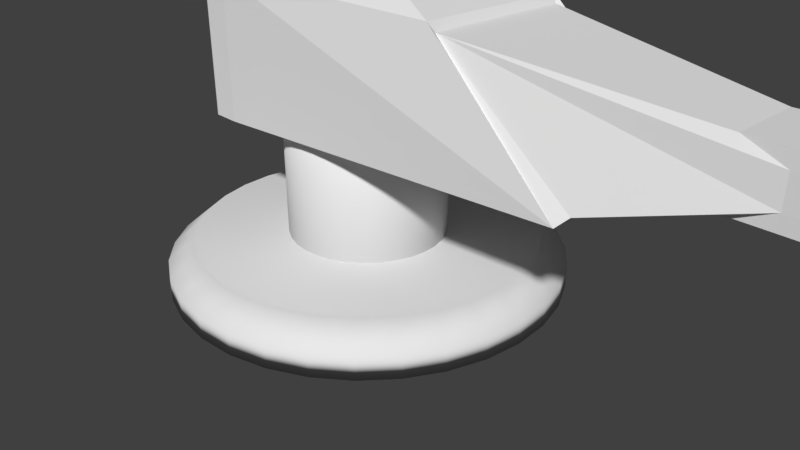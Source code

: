 # Source: Gun_Turret_1.blend  (saved by Blender 2.78.0; exported with 4.5.12 LTS)
import bpy
from mathutils import Matrix  # noqa: F401  (used for matrix-valued properties, if any)

bpy.ops.wm.read_factory_settings(use_empty=True)
scene = bpy.context.scene
scene.name = 'Scene'

# ---- collections
col_collection_1 = bpy.data.collections.new('Collection 1'); scene.collection.children.link(col_collection_1)

# ---- world
world_world = bpy.data.worlds.new('World'); scene.world = world_world
world_world.color = (0.05088, 0.05088, 0.05088)
world_world.use_sun_shadow = False
world_world.sun_shadow_jitter_overblur = 0.0
world_world.cycles.sampling_method = 'MANUAL'

# ---- cameras
cam_camera = bpy.data.cameras.new('Camera')
cam_camera.clip_end = 100.0
cam_camera.lens = 35.0
cam_camera.sensor_width = 32.0
cam_camera.sensor_height = 18.0
cam_camera.ortho_scale = 7.314
cam_camera.dof.focus_distance = 0.0
cam_camera.dof.aperture_fstop = 128.0

# ---- meshes
me_cube_001 = bpy.data.meshes.new('Cube.001')
me_cube_001.from_pydata([(-0.9684, -1.224, -1.157), (-0.9684, 1.224, -1.157), (-0.4011, -0.4011, 1.0), (-0.9684, -1.224, 0.5577), (-0.4011, 0.4011, 1.0), (-0.9684, 1.224, 0.5577), (0.4011, -0.4011, 1.0), (0.4011, 0.4011, 1.0), (3.538, -1.0, -1.0), (3.542, 1.0, -1.0), (1.911, -0.9276, 0.4735), (1.916, 0.9331, 0.468), (4.734, -0.4291, -0.6463), (5.161, -0.4328, -0.4703), (3.633, -0.8981, -0.8981), (4.734, 0.4291, -0.6463), (3.633, 0.9, -0.9), (5.161, 0.4328, -0.4703), (4.734, -0.4291, 0.04735), (1.974, -0.8798, 0.3735), (5.161, -0.4328, -0.1286), (4.734, 0.4291, 0.04735), (5.161, 0.4328, -0.1286), (1.975, 0.8854, 0.3741), (8.577, 0.4291, -0.6463), (9.584, 0.6133, -0.6133), (8.577, -0.4291, -0.6463), (9.584, -0.6133, -0.6133), (8.577, -0.4291, 0.04735), (8.151, -0.4328, -0.1286), (9.584, -0.6133, 0.01442), (8.577, 0.4291, 0.04735), (9.584, 0.6133, 0.01442), (8.151, 0.4328, -0.4703), (8.921, 0.6133, -0.6133), (8.921, -0.6133, -0.6133), (8.151, -0.4328, -0.4703), (8.921, -0.6133, 0.01442), (8.921, 0.6133, 0.01442), (8.151, 0.4328, -0.1286), (8.106, 0.7864, -0.4703), (8.877, 0.9669, -0.6133), (8.877, -0.9669, -0.6133), (8.106, -0.7864, -0.4703), (8.106, -0.7864, -0.1286), (8.877, -0.9669, 0.01442), (8.877, 0.9669, 0.01442), (8.106, 0.7864, -0.1286), (-1.899, -0.3835, -0.2154), (-1.314, -1.224, 0.5577), (-1.899, 0.3835, -0.2154), (-1.314, 1.224, 0.5577), (-1.899, -0.3835, -0.3835), (-1.314, -1.224, -1.157), (-1.899, 0.3835, -0.3835), (-1.314, 1.224, -1.157)], [], [(7, 4, 2, 6), (1, 9, 8, 0), (52, 48, 50, 54), (8, 10, 3, 0), (6, 2, 3, 10), (2, 4, 5, 3), (4, 7, 11, 5), (7, 6, 10, 11), (1, 5, 11, 9), (12, 15, 24, 26), (21, 18, 28, 31), (20, 13, 36, 29), (17, 22, 39, 33), (25, 32, 30, 27), (14, 19, 10, 8), (19, 23, 11, 10), (23, 16, 9, 11), (12, 13, 14), (15, 16, 17), (18, 19, 20), (21, 22, 23), (24, 33, 25), (26, 27, 36), (28, 29, 30), (31, 32, 39), (15, 12, 14, 16), (18, 21, 23, 19), (13, 20, 19, 14), (22, 17, 16, 23), (25, 27, 26, 24), (30, 32, 31, 28), (0, 3, 49, 53), (39, 32, 38), (20, 29, 28, 18), (39, 22, 21, 31), (17, 33, 24, 15), (36, 13, 12, 26), (8, 9, 16, 14), (37, 29, 44, 45), (35, 37, 45, 42), (36, 27, 35), (5, 1, 55, 51), (30, 29, 37), (32, 25, 34, 38), (27, 30, 37, 35), (25, 33, 34), (42, 45, 44, 43), (46, 41, 40, 47), (34, 33, 40, 41), (33, 39, 47, 40), (29, 36, 43, 44), (39, 38, 46, 47), (36, 35, 42, 43), (38, 34, 41, 46), (1, 0, 53, 55), (51, 55, 54, 50), (48, 52, 53, 49), (50, 48, 49, 51), (55, 53, 52, 54), (3, 5, 51, 49)])
_uv = me_cube_001.uv_layers.new(name='UVMap')
_uv.uv.foreach_set('vector', [0.9236, 0.1397, 0.9236, 0.2132, 0.849, 0.2132, 0.849, 0.1397, 0.2274, 0.03159, 0.2066, 0.445, 0.02078, 0.4447, 1.34e-06, 0.03159, 0.8601, 0.5923, 0.8444, 0.5923, 0.8444, 0.522, 0.8601, 0.522, 0.7566, 0.8897, 0.6195, 0.7405, 0.6137, 0.4768, 0.7726, 0.4767, 0.849, 0.1397, 0.849, 0.2132, 0.7726, 0.2646, 0.8001, 0.0005132, 0.849, 0.2132, 0.9236, 0.2132, 1.0, 0.2646, 0.7726, 0.2646, 0.9236, 0.2132, 0.9236, 0.1397, 0.973, 0.0, 1.0, 0.2646, 0.9236, 0.1397, 0.849, 0.1397, 0.8001, 0.0005132, 0.973, 0.0, 0.7726, 0.4133, 0.6137, 0.4133, 0.6201, 0.149, 0.7566, 0.0, 0.07382, 0.5564, 0.1536, 0.5564, 0.1536, 0.9078, 0.07383, 0.9078, 0.3492, 0.4446, 0.2694, 0.4446, 0.2696, 0.09232, 0.3494, 0.09236, 0.5833, 0.4072, 0.5517, 0.4058, 0.564, 0.132, 0.5956, 0.1334, 0.4406, 0.2947, 0.4723, 0.2934, 0.4846, 0.5672, 0.453, 0.5685, 0.2852, 0.8105, 0.2274, 0.8105, 0.2274, 0.698, 0.2852, 0.698, 0.833, 0.6693, 0.833, 0.8232, 0.8285, 0.8291, 0.8234, 0.6777, 0.8134, 0.8355, 0.814, 0.6737, 0.8234, 0.6693, 0.8234, 0.8399, 0.8423, 0.6748, 0.8423, 0.8286, 0.833, 0.8205, 0.8379, 0.6693, 0.07382, 0.5564, 0.07347, 0.5966, 0.03024, 0.454, 0.1536, 0.5564, 0.1973, 0.454, 0.1539, 0.5966, 0.5979, 0.447, 0.6137, 0.7006, 0.5833, 0.4072, 0.4868, 0.2536, 0.4723, 0.2934, 0.5027, 0.0, 0.4384, 0.6083, 0.453, 0.5685, 0.4444, 0.7005, 0.5495, 0.09223, 0.5555, 0.0, 0.564, 0.132, 0.6137, 0.09501, 0.5956, 0.1334, 0.6136, 0.002517, 0.5027, 0.6055, 0.5026, 0.698, 0.4846, 0.5672, 0.1536, 0.5564, 0.07382, 0.5564, 0.03024, 0.454, 0.1973, 0.454, 0.2694, 0.4446, 0.3492, 0.4446, 0.3914, 0.698, 0.2274, 0.698, 0.5517, 0.4058, 0.5833, 0.4072, 0.6137, 0.7006, 0.5027, 0.5436, 0.4723, 0.2934, 0.4406, 0.2947, 0.3914, 0.1569, 0.5027, 0.0, 0.1707, 1.0, 0.05672, 1.0, 0.07383, 0.9078, 0.1536, 0.9078, 0.2525, 0.0, 0.3665, 6.024e-05, 0.3494, 0.09236, 0.2696, 0.09232, 0.7726, 0.4767, 0.6137, 0.4768, 0.6137, 0.4451, 0.7726, 0.445, 0.8134, 0.6693, 0.8134, 0.8015, 0.8057, 0.7413, 0.5833, 0.4072, 0.5956, 0.1334, 0.6137, 0.09501, 0.5979, 0.447, 0.4846, 0.5672, 0.4723, 0.2934, 0.4868, 0.2536, 0.5027, 0.6055, 0.4406, 0.2947, 0.453, 0.5685, 0.4384, 0.6083, 0.4226, 0.2564, 0.564, 0.132, 0.5517, 0.4058, 0.5336, 0.4442, 0.5495, 0.09223, 0.02078, 0.4447, 0.2066, 0.445, 0.1973, 0.454, 0.03024, 0.454, 0.8057, 0.3565, 0.8134, 0.4284, 0.7803, 0.4284, 0.7726, 0.3565, 0.4825, 0.7005, 0.4825, 0.7575, 0.4496, 0.7581, 0.4496, 0.7011, 0.3669, 0.698, 0.3669, 0.8292, 0.3592, 0.7691, 0.6137, 0.4133, 0.7726, 0.4133, 0.7726, 0.445, 0.6137, 0.4449, 0.8134, 0.2962, 0.8134, 0.4284, 0.8057, 0.3565, 0.5027, 0.7714, 0.5609, 0.7714, 0.5609, 0.8321, 0.5027, 0.8321, 0.4496, 0.832, 0.3914, 0.8321, 0.3914, 0.7714, 0.4496, 0.7713, 0.326, 0.698, 0.326, 0.8292, 0.3183, 0.7581, 0.4496, 0.7713, 0.3914, 0.7713, 0.4035, 0.7005, 0.4352, 0.7005, 0.5609, 0.7714, 0.5027, 0.7714, 0.5171, 0.7006, 0.5488, 0.7006, 0.3183, 0.7581, 0.326, 0.8292, 0.2929, 0.8291, 0.2852, 0.7581, 0.4814, 0.7905, 0.4496, 0.7905, 0.4496, 0.7581, 0.4814, 0.7581, 0.5926, 0.7906, 0.5609, 0.7906, 0.5609, 0.7582, 0.5926, 0.7582, 0.8134, 0.6693, 0.8057, 0.7413, 0.7726, 0.7413, 0.7803, 0.6694, 0.3669, 0.698, 0.3592, 0.7691, 0.326, 0.7691, 0.3338, 0.6981, 0.5609, 0.7576, 0.5609, 0.7006, 0.5937, 0.7012, 0.5937, 0.7582, 0.2274, 0.03159, 1.34e-06, 0.03159, 0.0, 0.0, 0.2274, 1.421e-07, 0.7726, 0.445, 0.9319, 0.445, 0.8601, 0.522, 0.8444, 0.522, 0.8444, 0.5923, 0.8601, 0.5923, 0.9319, 0.6693, 0.7726, 0.6693, 0.8444, 0.522, 0.8444, 0.5923, 0.7726, 0.6693, 0.7726, 0.445, 0.9319, 0.445, 0.9319, 0.6693, 0.8601, 0.5923, 0.8601, 0.522, 0.7726, 0.2646, 1.0, 0.2646, 1.0, 0.2962, 0.7726, 0.2962])
me_cube_001.use_remesh_preserve_volume = False
me_cube_001.use_remesh_preserve_attributes = False
me_cube_001.use_mirror_vertex_groups = False
me_cube_001.update()
me_cylinder_001 = bpy.data.meshes.new('Cylinder.001')
me_cylinder_001.from_pydata([(0.0, 1.0, -1.0), (0.0, 1.0, 1.0), (0.1951, 0.9808, -1.0), (0.1951, 0.9808, 1.0), (0.3827, 0.9239, -1.0), (0.3827, 0.9239, 1.0), (0.5556, 0.8315, -1.0), (0.5556, 0.8315, 1.0), (0.7071, 0.7071, -1.0), (0.7071, 0.7071, 1.0), (0.8315, 0.5556, -1.0), (0.8315, 0.5556, 1.0), (0.9239, 0.3827, -1.0), (0.9239, 0.3827, 1.0), (0.9808, 0.1951, -1.0), (0.9808, 0.1951, 1.0), (1.0, 7.55e-08, -1.0), (1.0, 7.55e-08, 1.0), (0.9808, -0.1951, -1.0), (0.9808, -0.1951, 1.0), (0.9239, -0.3827, -1.0), (0.9239, -0.3827, 1.0), (0.8315, -0.5556, -1.0), (0.8315, -0.5556, 1.0), (0.7071, -0.7071, -1.0), (0.7071, -0.7071, 1.0), (0.5556, -0.8315, -1.0), (0.5556, -0.8315, 1.0), (0.3827, -0.9239, -1.0), (0.3827, -0.9239, 1.0), (0.1951, -0.9808, -1.0), (0.1951, -0.9808, 1.0), (-3.258e-07, -1.0, -1.0), (-3.258e-07, -1.0, 1.0), (-0.1951, -0.9808, -1.0), (-0.1951, -0.9808, 1.0), (-0.3827, -0.9239, -1.0), (-0.3827, -0.9239, 1.0), (-0.5556, -0.8315, -1.0), (-0.5556, -0.8315, 1.0), (-0.7071, -0.7071, -1.0), (-0.7071, -0.7071, 1.0), (-0.8315, -0.5556, -1.0), (-0.8315, -0.5556, 1.0), (-0.9239, -0.3827, -1.0), (-0.9239, -0.3827, 1.0), (-0.9808, -0.1951, -1.0), (-0.9808, -0.1951, 1.0), (-1.0, 9.656e-07, -1.0), (-1.0, 9.656e-07, 1.0), (-0.9808, 0.1951, -1.0), (-0.9808, 0.1951, 1.0), (-0.9239, 0.3827, -1.0), (-0.9239, 0.3827, 1.0), (-0.8315, 0.5556, -1.0), (-0.8315, 0.5556, 1.0), (-0.7071, 0.7071, -1.0), (-0.7071, 0.7071, 1.0), (-0.5556, 0.8315, -1.0), (-0.5556, 0.8315, 1.0), (-0.3827, 0.9239, -1.0), (-0.3827, 0.9239, 1.0), (-0.1951, 0.9808, -1.0), (-0.1951, 0.9808, 1.0)], [], [(0, 1, 3, 2), (2, 3, 5, 4), (4, 5, 7, 6), (6, 7, 9, 8), (8, 9, 11, 10), (10, 11, 13, 12), (12, 13, 15, 14), (14, 15, 17, 16), (16, 17, 19, 18), (18, 19, 21, 20), (20, 21, 23, 22), (22, 23, 25, 24), (24, 25, 27, 26), (26, 27, 29, 28), (28, 29, 31, 30), (30, 31, 33, 32), (32, 33, 35, 34), (34, 35, 37, 36), (36, 37, 39, 38), (38, 39, 41, 40), (40, 41, 43, 42), (42, 43, 45, 44), (44, 45, 47, 46), (46, 47, 49, 48), (48, 49, 51, 50), (50, 51, 53, 52), (52, 53, 55, 54), (54, 55, 57, 56), (56, 57, 59, 58), (58, 59, 61, 60), (3, 1, 63, 61, 59, 57, 55, 53, 51, 49, 47, 45, 43, 41, 39, 37, 35, 33, 31, 29, 27, 25, 23, 21, 19, 17, 15, 13, 11, 9, 7, 5), (60, 61, 63, 62), (62, 63, 1, 0), (0, 2, 4, 6, 8, 10, 12, 14, 16, 18, 20, 22, 24, 26, 28, 30, 32, 34, 36, 38, 40, 42, 44, 46, 48, 50, 52, 54, 56, 58, 60, 62)])
me_cylinder_001.polygons.foreach_set('use_smooth', [True] * 34)
_uv = me_cylinder_001.uv_layers.new(name='UVMap')
_uv.uv.foreach_set('vector', [0.5955, 0.0, 0.5955, 0.3344, 0.5547, 0.3344, 0.5547, 0.0, 0.5547, 0.0, 0.5547, 0.3344, 0.5147, 0.3344, 0.5147, 2.99e-08, 0.5147, 2.99e-08, 0.5147, 0.3344, 0.477, 0.3344, 0.477, 1.993e-08, 0.477, 1.993e-08, 0.477, 0.3344, 0.4431, 0.3344, 0.4431, 1.993e-08, 0.4431, 1.993e-08, 0.4431, 0.3344, 0.4142, 0.3344, 0.4142, 1.993e-08, 0.264, 0.6656, 0.264, 1.0, 0.2301, 1.0, 0.2301, 0.6656, 0.2301, 0.6656, 0.2301, 1.0, 0.1924, 1.0, 0.1924, 0.6656, 0.1924, 0.6656, 0.1924, 1.0, 0.1524, 1.0, 0.1524, 0.6656, 0.1524, 0.6656, 0.1524, 1.0, 0.1116, 1.0, 0.1116, 0.6656, 0.1116, 0.6656, 0.1116, 1.0, 0.07161, 1.0, 0.07161, 0.6656, 0.07161, 0.6656, 0.07161, 1.0, 0.03392, 1.0, 0.03392, 0.6656, 0.03392, 0.6656, 0.03392, 1.0, 0.0, 1.0, 1.24e-08, 0.6656, 0.4142, 0.6688, 0.4142, 0.3344, 0.4481, 0.3344, 0.4481, 0.6688, 0.4481, 0.6688, 0.4481, 0.3344, 0.4858, 0.3344, 0.4858, 0.6688, 0.4858, 0.6688, 0.4858, 0.3344, 0.5258, 0.3344, 0.5258, 0.6688, 0.5258, 0.6688, 0.5258, 0.3344, 0.5666, 0.3344, 0.5666, 0.6688, 0.5666, 0.6688, 0.5666, 0.3344, 0.6066, 0.3344, 0.6066, 0.6688, 0.6066, 0.6688, 0.6066, 0.3344, 0.6443, 0.3344, 0.6443, 0.6688, 0.6443, 0.6688, 0.6443, 0.3344, 0.6783, 0.3344, 0.6783, 0.6688, 0.6783, 0.6688, 0.6783, 0.3344, 0.7071, 0.3344, 0.7071, 0.6688, 0.7071, 0.6688, 0.7071, 0.3344, 0.741, 0.3344, 0.741, 0.6688, 0.741, 0.6688, 0.741, 0.3344, 0.7787, 0.3344, 0.7787, 0.6688, 0.7787, 0.6688, 0.7787, 0.3344, 0.8187, 0.3344, 0.8187, 0.6688, 0.8187, 0.6688, 0.8187, 0.3344, 0.8595, 0.3344, 0.8595, 0.6688, 0.8595, 0.6688, 0.8595, 0.3344, 0.8995, 0.3344, 0.8995, 0.6688, 0.8995, 0.6688, 0.8995, 0.3344, 0.9372, 0.3344, 0.9372, 0.6688, 0.9372, 0.6688, 0.9372, 0.3344, 0.9712, 0.3344, 0.9712, 0.6688, 0.9712, 0.6688, 0.9712, 0.3344, 1.0, 0.3344, 1.0, 0.6688, 0.736, 1.993e-08, 0.736, 0.3344, 0.7071, 0.3344, 0.7071, 1.993e-08, 0.7071, 1.993e-08, 0.7071, 0.3344, 0.6732, 0.3344, 0.6732, 1.993e-08, 0.1867, 0.6656, 0.1467, 0.6592, 0.109, 0.6467, 0.07508, 0.6284, 0.04624, 0.6053, 0.02357, 0.578, 0.007959, 0.5477, 3.721e-08, 0.5156, 0.0, 0.4828, 0.007959, 0.4507, 0.02357, 0.4204, 0.04624, 0.3931, 0.07508, 0.3699, 0.109, 0.3517, 0.1467, 0.3392, 0.1867, 0.3328, 0.2275, 0.3328, 0.2675, 0.3392, 0.3052, 0.3517, 0.3391, 0.3699, 0.368, 0.3931, 0.3906, 0.4204, 0.4063, 0.4507, 0.4142, 0.4828, 0.4142, 0.5156, 0.4063, 0.5477, 0.3906, 0.578, 0.368, 0.6053, 0.3391, 0.6284, 0.3052, 0.6467, 0.2675, 0.6592, 0.2275, 0.6656, 0.6732, 1.993e-08, 0.6732, 0.3344, 0.6355, 0.3344, 0.6355, 1.993e-08, 0.6355, 1.993e-08, 0.6355, 0.3344, 0.5955, 0.3344, 0.5955, 0.0, 2.481e-08, 0.1828, 0.0, 0.15, 0.007959, 0.1179, 0.02357, 0.08758, 0.04624, 0.06033, 0.07508, 0.03715, 0.109, 0.01894, 0.1467, 0.006395, 0.1867, 9.966e-09, 0.2275, 0.0, 0.2675, 0.006395, 0.3052, 0.01894, 0.3391, 0.03715, 0.368, 0.06033, 0.3906, 0.08758, 0.4063, 0.1179, 0.4142, 0.15, 0.4142, 0.1828, 0.4063, 0.2149, 0.3906, 0.2452, 0.368, 0.2725, 0.3391, 0.2956, 0.3052, 0.3139, 0.2675, 0.3264, 0.2275, 0.3328, 0.1867, 0.3328, 0.1467, 0.3264, 0.109, 0.3139, 0.07508, 0.2956, 0.04624, 0.2725, 0.02357, 0.2452, 0.007959, 0.2149])
me_cylinder_001.use_remesh_preserve_volume = False
me_cylinder_001.use_remesh_preserve_attributes = False
me_cylinder_001.use_mirror_vertex_groups = False
me_cylinder_001.update()
me_cylinder = bpy.data.meshes.new('Cylinder')
me_cylinder.from_pydata([(0.0, 1.0, -1.0), (0.1951, 0.9808, -1.0), (0.3827, 0.9239, -1.0), (0.5556, 0.8315, -1.0), (0.7071, 0.7071, -1.0), (0.8315, 0.5556, -1.0), (0.9239, 0.3827, -1.0), (0.9808, 0.1951, -1.0), (1.0, 7.55e-08, -1.0), (0.9808, -0.1951, -1.0), (0.9239, -0.3827, -1.0), (0.8315, -0.5556, -1.0), (0.7071, -0.7071, -1.0), (0.5556, -0.8315, -1.0), (0.3827, -0.9239, -1.0), (0.1951, -0.9808, -1.0), (-3.258e-07, -1.0, -1.0), (-0.1951, -0.9808, -1.0), (-0.3827, -0.9239, -1.0), (-0.5556, -0.8315, -1.0), (-0.7071, -0.7071, -1.0), (-0.8315, -0.5556, -1.0), (-0.9239, -0.3827, -1.0), (-0.9808, -0.1951, -1.0), (-1.0, 9.656e-07, -1.0), (-0.9808, 0.1951, -1.0), (-0.9239, 0.3827, -1.0), (-0.8315, 0.5556, -1.0), (-0.7071, 0.7071, -1.0), (-0.5556, 0.8315, -1.0), (-0.3827, 0.9239, -1.0), (-0.1951, 0.9808, -1.0), (2.002e-07, 0.8652, 2.768), (0.0, 1.0, 0.8659), (0.1688, 0.8486, 2.768), (0.1951, 0.9808, 0.8659), (0.3311, 0.7994, 2.768), (0.3827, 0.9239, 0.8659), (0.4807, 0.7194, 2.768), (0.5556, 0.8315, 0.8659), (0.6118, 0.6118, 2.768), (0.7071, 0.7071, 0.8659), (0.7194, 0.4807, 2.768), (0.8315, 0.5556, 0.8659), (0.7994, 0.3311, 2.768), (0.9239, 0.3827, 0.8659), (0.8486, 0.1688, 2.768), (0.9808, 0.1951, 0.8659), (0.8652, 3.353e-08, 2.768), (1.0, 7.55e-08, 0.8659), (0.8486, -0.1688, 2.768), (0.9808, -0.1951, 0.8659), (0.7994, -0.3311, 2.768), (0.9239, -0.3827, 0.8659), (0.7194, -0.4807, 2.768), (0.8315, -0.5556, 0.8659), (0.6118, -0.6118, 2.768), (0.7071, -0.7071, 0.8659), (0.4807, -0.7194, 2.768), (0.5556, -0.8315, 0.8659), (0.3311, -0.7994, 2.768), (0.3827, -0.9239, 0.8659), (0.1688, -0.8486, 2.768), (0.1951, -0.9808, 0.8659), (-2.44e-07, -0.8652, 2.768), (-3.258e-07, -1.0, 0.8659), (-0.1688, -0.8486, 2.768), (-0.1951, -0.9808, 0.8659), (-0.3311, -0.7994, 2.768), (-0.3827, -0.9239, 0.8659), (-0.4807, -0.7194, 2.768), (-0.5556, -0.8315, 0.8659), (-0.6118, -0.6118, 2.768), (-0.7071, -0.7071, 0.8659), (-0.7194, -0.4807, 2.768), (-0.8315, -0.5556, 0.8659), (-0.7994, -0.3311, 2.768), (-0.9239, -0.3827, 0.8659), (-0.8486, -0.1688, 2.768), (-0.9808, -0.1951, 0.8659), (-0.8652, 1.023e-06, 2.768), (-1.0, 9.656e-07, 0.8659), (-0.8486, 0.1688, 2.768), (-0.9808, 0.1951, 0.8659), (-0.7994, 0.3311, 2.768), (-0.9239, 0.3827, 0.8659), (-0.7194, 0.4807, 2.768), (-0.8315, 0.5556, 0.8659), (-0.6118, 0.6118, 2.768), (-0.7071, 0.7071, 0.8659), (-0.4807, 0.7194, 2.768), (-0.5556, 0.8315, 0.8659), (-0.3311, 0.7994, 2.768), (-0.3827, 0.9239, 0.8659), (-0.1688, 0.8486, 2.768), (-0.1951, 0.9808, 0.8659), (2.98e-08, -2.98e-08, 2.768)], [], [(31, 95, 33, 0), (2, 37, 39, 3), (3, 39, 41, 4), (4, 41, 43, 5), (5, 43, 45, 6), (6, 45, 47, 7), (7, 47, 49, 8), (8, 49, 51, 9), (9, 51, 53, 10), (10, 53, 55, 11), (11, 55, 57, 12), (12, 57, 59, 13), (13, 59, 61, 14), (14, 61, 63, 15), (15, 63, 65, 16), (16, 65, 67, 17), (17, 67, 69, 18), (18, 69, 71, 19), (19, 71, 73, 20), (20, 73, 75, 21), (21, 75, 77, 22), (22, 77, 79, 23), (23, 79, 81, 24), (24, 81, 83, 25), (25, 83, 85, 26), (26, 85, 87, 27), (27, 87, 89, 28), (28, 89, 91, 29), (29, 91, 93, 30), (30, 93, 95, 31), (1, 35, 37, 2), (0, 1, 2, 3, 4, 5, 6, 7, 8, 9, 10, 11, 12, 13, 14, 15, 16, 17, 18, 19, 20, 21, 22, 23, 24, 25, 26, 27, 28, 29, 30, 31), (35, 33, 32, 34), (37, 35, 34, 36), (39, 37, 36, 38), (41, 39, 38, 40), (43, 41, 40, 42), (45, 43, 42, 44), (47, 45, 44, 46), (49, 47, 46, 48), (51, 49, 48, 50), (53, 51, 50, 52), (55, 53, 52, 54), (57, 55, 54, 56), (59, 57, 56, 58), (61, 59, 58, 60), (63, 61, 60, 62), (65, 63, 62, 64), (67, 65, 64, 66), (69, 67, 66, 68), (71, 69, 68, 70), (73, 71, 70, 72), (75, 73, 72, 74), (77, 75, 74, 76), (79, 77, 76, 78), (81, 79, 78, 80), (83, 81, 80, 82), (85, 83, 82, 84), (87, 85, 84, 86), (89, 87, 86, 88), (91, 89, 88, 90), (93, 91, 90, 92), (95, 93, 92, 94), (33, 95, 94, 32), (0, 33, 35, 1), (32, 94, 96), (42, 40, 96), (60, 58, 96), (78, 76, 96), (34, 32, 96), (52, 50, 96), (70, 68, 96), (88, 86, 96), (44, 42, 96), (62, 60, 96), (80, 78, 96), (36, 34, 96), (54, 52, 96), (72, 70, 96), (90, 88, 96), (46, 44, 96), (64, 62, 96), (82, 80, 96), (38, 36, 96), (56, 54, 96), (74, 72, 96), (92, 90, 96), (48, 46, 96), (66, 64, 96), (84, 82, 96), (40, 38, 96), (58, 56, 96), (76, 74, 96), (94, 92, 96), (50, 48, 96), (68, 66, 96), (86, 84, 96)])
me_cylinder.polygons.foreach_set('use_smooth', [True] * 97)
_uv = me_cylinder.uv_layers.new(name='UVMap')
_uv.uv.foreach_set('vector', [0.1547, 0.0, 0.1547, 0.323, 0.1199, 0.323, 0.1199, 0.0, 0.05358, 0.0007179, 0.05358, 0.3238, 0.02462, 0.3244, 0.02462, 0.001408, 0.02462, 0.001408, 0.02462, 0.3244, 0.0, 0.3253, 2.118e-08, 0.002287, 1.0, 0.001408, 1.0, 0.3244, 0.971, 0.3238, 0.971, 0.000718, 0.971, 0.000718, 0.971, 0.3238, 0.9389, 0.3233, 0.9389, 0.0002424, 0.9389, 0.0002424, 0.9389, 0.3233, 0.9047, 0.323, 0.9047, 0.0, 0.9047, 0.0, 0.9047, 0.323, 0.8699, 0.323, 0.8699, 2.065e-08, 0.8699, 2.065e-08, 0.8699, 0.323, 0.8357, 0.3233, 0.8357, 0.0002424, 0.8357, 0.0002424, 0.8357, 0.3233, 0.8036, 0.3238, 0.8036, 0.0007179, 0.8036, 0.0007179, 0.8036, 0.3238, 0.7746, 0.3244, 0.7746, 0.001408, 0.7746, 0.001408, 0.7746, 0.3244, 0.7457, 0.3238, 0.7457, 0.000718, 0.7457, 0.000718, 0.7457, 0.3238, 0.7135, 0.3233, 0.7135, 0.0002424, 0.7135, 0.0002424, 0.7135, 0.3233, 0.6793, 0.323, 0.6793, 0.0, 0.6793, 0.0, 0.6793, 0.323, 0.6445, 0.323, 0.6445, 0.0, 0.6445, 0.0, 0.6445, 0.323, 0.6104, 0.3233, 0.6104, 0.0002424, 0.6104, 0.0002424, 0.6104, 0.3233, 0.5782, 0.3238, 0.5782, 0.000718, 0.5782, 0.000718, 0.5782, 0.3238, 0.5492, 0.3244, 0.5492, 0.001408, 0.5492, 0.001408, 0.5492, 0.3244, 0.5246, 0.3253, 0.5246, 0.002287, 0.5246, 0.001408, 0.5246, 0.3244, 0.4957, 0.3238, 0.4957, 0.000718, 0.4957, 0.000718, 0.4957, 0.3238, 0.4635, 0.3233, 0.4635, 0.0002424, 0.4635, 0.0002424, 0.4635, 0.3233, 0.4293, 0.323, 0.4293, 0.0, 0.4293, 0.0, 0.4293, 0.323, 0.3945, 0.323, 0.3945, 0.0, 0.3945, 0.0, 0.3945, 0.323, 0.3604, 0.3233, 0.3604, 0.0002424, 0.3604, 0.0002424, 0.3604, 0.3233, 0.3282, 0.3238, 0.3282, 0.000718, 0.3282, 0.000718, 0.3282, 0.3238, 0.2992, 0.3244, 0.2992, 0.001408, 0.2992, 0.001408, 0.2992, 0.3244, 0.2746, 0.3253, 0.2746, 0.002287, 0.2746, 0.002287, 0.2746, 0.3253, 0.25, 0.3244, 0.25, 0.001408, 0.25, 0.001408, 0.25, 0.3244, 0.221, 0.3238, 0.221, 0.0007179, 0.221, 0.0007179, 0.221, 0.3238, 0.1889, 0.3233, 0.1889, 0.0002424, 0.1889, 0.0002424, 0.1889, 0.3233, 0.1547, 0.323, 0.1547, 0.0, 0.08575, 0.0002424, 0.08575, 0.3233, 0.05358, 0.3238, 0.05358, 0.0007179, 2.118e-08, 0.8446, 0.0, 0.8106, 0.006793, 0.7773, 0.02012, 0.7459, 0.03947, 0.7177, 0.06409, 0.6937, 0.09304, 0.6748, 0.1252, 0.6618, 0.1594, 0.6552, 0.1942, 0.6552, 0.2283, 0.6618, 0.2605, 0.6748, 0.2895, 0.6937, 0.3141, 0.7177, 0.3334, 0.7459, 0.3468, 0.7773, 0.3536, 0.8106, 0.3536, 0.8446, 0.3468, 0.8779, 0.3334, 0.9093, 0.3141, 0.9375, 0.2895, 0.9615, 0.2605, 0.9804, 0.2283, 0.9934, 0.1942, 1.0, 0.1594, 1.0, 0.1252, 0.9934, 0.09304, 0.9804, 0.06409, 0.9615, 0.03947, 0.9375, 0.02012, 0.9093, 0.006793, 0.8779, 0.08575, 0.3233, 0.1199, 0.323, 0.1222, 0.6532, 0.0927, 0.6534, 0.05358, 0.3238, 0.08575, 0.3233, 0.0927, 0.6534, 0.06486, 0.6538, 0.02462, 0.3244, 0.05358, 0.3238, 0.06486, 0.6538, 0.03981, 0.6544, 0.0, 0.3253, 0.02462, 0.3244, 0.03981, 0.6544, 0.01851, 0.6552, 0.971, 0.3238, 1.0, 0.3244, 0.9848, 0.6544, 0.9598, 0.6538, 0.9389, 0.3233, 0.971, 0.3238, 0.9598, 0.6538, 0.9319, 0.6534, 0.9047, 0.323, 0.9389, 0.3233, 0.9319, 0.6534, 0.9024, 0.6532, 0.8699, 0.323, 0.9047, 0.323, 0.9024, 0.6532, 0.8722, 0.6532, 0.8357, 0.3233, 0.8699, 0.323, 0.8722, 0.6532, 0.8427, 0.6534, 0.8036, 0.3238, 0.8357, 0.3233, 0.8427, 0.6534, 0.8149, 0.6538, 0.7746, 0.3244, 0.8036, 0.3238, 0.8149, 0.6538, 0.7898, 0.6544, 0.7457, 0.3238, 0.7746, 0.3244, 0.7594, 0.6544, 0.7344, 0.6538, 0.7135, 0.3233, 0.7457, 0.3238, 0.7344, 0.6538, 0.7065, 0.6534, 0.6793, 0.323, 0.7135, 0.3233, 0.7065, 0.6534, 0.677, 0.6532, 0.6445, 0.323, 0.6793, 0.323, 0.677, 0.6532, 0.6469, 0.6532, 0.6104, 0.3233, 0.6445, 0.323, 0.6469, 0.6532, 0.6173, 0.6534, 0.5782, 0.3238, 0.6104, 0.3233, 0.6173, 0.6534, 0.5895, 0.6538, 0.5492, 0.3244, 0.5782, 0.3238, 0.5895, 0.6538, 0.5644, 0.6544, 0.5246, 0.3253, 0.5492, 0.3244, 0.5644, 0.6544, 0.5431, 0.6552, 0.4957, 0.3238, 0.5246, 0.3244, 0.5094, 0.6544, 0.4844, 0.6538, 0.4635, 0.3233, 0.4957, 0.3238, 0.4844, 0.6538, 0.4565, 0.6534, 0.4293, 0.323, 0.4635, 0.3233, 0.4565, 0.6534, 0.427, 0.6532, 0.3945, 0.323, 0.4293, 0.323, 0.427, 0.6532, 0.3969, 0.6532, 0.3604, 0.3233, 0.3945, 0.323, 0.3969, 0.6532, 0.3673, 0.6534, 0.3282, 0.3238, 0.3604, 0.3233, 0.3673, 0.6534, 0.3395, 0.6538, 0.2992, 0.3244, 0.3282, 0.3238, 0.3395, 0.6538, 0.3144, 0.6544, 0.2746, 0.3253, 0.2992, 0.3244, 0.3144, 0.6544, 0.2931, 0.6552, 0.25, 0.3244, 0.2746, 0.3253, 0.2561, 0.6552, 0.2348, 0.6544, 0.221, 0.3238, 0.25, 0.3244, 0.2348, 0.6544, 0.2098, 0.6538, 0.1889, 0.3233, 0.221, 0.3238, 0.2098, 0.6538, 0.1819, 0.6534, 0.1547, 0.323, 0.1889, 0.3233, 0.1819, 0.6534, 0.1524, 0.6532, 0.1199, 0.323, 0.1547, 0.323, 0.1524, 0.6532, 0.1222, 0.6532, 0.1199, 0.0, 0.1199, 0.323, 0.08575, 0.3233, 0.08575, 0.0002424, 0.6253, 0.7093, 0.642, 0.7337, 0.5065, 0.8043, 0.4914, 0.6552, 0.5216, 0.6552, 0.5065, 0.8043, 0.3594, 0.8479, 0.3536, 0.819, 0.5065, 0.8043, 0.579, 0.9365, 0.5511, 0.9478, 0.5065, 0.8043, 0.604, 0.6885, 0.6253, 0.7093, 0.5065, 0.8043, 0.371, 0.7337, 0.3877, 0.7093, 0.5065, 0.8043, 0.4619, 0.9478, 0.4341, 0.9365, 0.5065, 0.8043, 0.6595, 0.819, 0.6536, 0.8479, 0.5065, 0.8043, 0.4619, 0.6609, 0.4914, 0.6552, 0.5065, 0.8043, 0.371, 0.875, 0.3594, 0.8479, 0.5065, 0.8043, 0.604, 0.9202, 0.579, 0.9365, 0.5065, 0.8043, 0.579, 0.6722, 0.604, 0.6885, 0.5065, 0.8043, 0.3594, 0.7608, 0.371, 0.7337, 0.5065, 0.8043, 0.4914, 0.9535, 0.4619, 0.9478, 0.5065, 0.8043, 0.6595, 0.7897, 0.6595, 0.819, 0.5065, 0.8043, 0.4341, 0.6722, 0.4619, 0.6609, 0.5065, 0.8043, 0.3877, 0.8994, 0.371, 0.875, 0.5065, 0.8043, 0.6253, 0.8994, 0.604, 0.9202, 0.5065, 0.8043, 0.5511, 0.6609, 0.579, 0.6722, 0.5065, 0.8043, 0.3536, 0.7897, 0.3594, 0.7608, 0.5065, 0.8043, 0.5216, 0.9535, 0.4914, 0.9535, 0.5065, 0.8043, 0.6536, 0.7608, 0.6595, 0.7897, 0.5065, 0.8043, 0.409, 0.6885, 0.4341, 0.6722, 0.5065, 0.8043, 0.409, 0.9202, 0.3877, 0.8994, 0.5065, 0.8043, 0.642, 0.875, 0.6253, 0.8994, 0.5065, 0.8043, 0.5216, 0.6552, 0.5511, 0.6609, 0.5065, 0.8043, 0.3536, 0.819, 0.3536, 0.7897, 0.5065, 0.8043, 0.5511, 0.9478, 0.5216, 0.9535, 0.5065, 0.8043, 0.642, 0.7337, 0.6536, 0.7608, 0.5065, 0.8043, 0.3877, 0.7093, 0.409, 0.6885, 0.5065, 0.8043, 0.4341, 0.9365, 0.409, 0.9202, 0.5065, 0.8043, 0.6536, 0.8479, 0.642, 0.875, 0.5065, 0.8043])
me_cylinder.use_remesh_preserve_volume = False
me_cylinder.use_remesh_preserve_attributes = False
me_cylinder.use_mirror_vertex_groups = False
me_cylinder.update()

# ---- objects
ob_gun_turret_1_gun = bpy.data.objects.new('Gun Turret 1 Gun', me_cube_001)
ob_gun_turret_1_shaft = bpy.data.objects.new('Gun Turret 1 Shaft', me_cylinder_001)
ob_gun_turret_1_base = bpy.data.objects.new('Gun Turret 1 Base', me_cylinder)
ob_camera = bpy.data.objects.new('Camera', cam_camera)

# ---- transforms, parenting, visibility, modifiers, constraints
ob_gun_turret_1_gun.location = (1.187e-07, 2.85e-07, 3.0)
ob_gun_turret_1_gun.lineart.crease_threshold = 0.0
ob_gun_turret_1_shaft.location = (0.0, 0.0, 1.0)
ob_gun_turret_1_shaft.lineart.crease_threshold = 0.0
ob_gun_turret_1_base.location = (0.0, 0.0, 0.0)
ob_gun_turret_1_base.scale = (2.5, 2.5, 0.15)
ob_gun_turret_1_base.lineart.crease_threshold = 0.0
ob_camera.location = (7.481, -6.508, 5.344)
ob_camera.rotation_euler = (1.109, 0.0, 0.8149)
ob_camera.lock_rotations_4d = False
ob_camera.empty_display_type = 'ARROWS'
ob_camera.color = (0.0, 0.0, 0.0, 0.0)
ob_camera.display_type = 'WIRE'
ob_camera.lineart.crease_threshold = 0.0

# ---- collection membership
col_collection_1.objects.link(ob_gun_turret_1_gun)
col_collection_1.objects.link(ob_gun_turret_1_shaft)
col_collection_1.objects.link(ob_gun_turret_1_base)
col_collection_1.objects.link(ob_camera)

# ---- scene / render settings (as saved in the file)
scene.camera = ob_camera
scene.frame_start = 1; scene.frame_end = 60; scene.frame_set(1)
scene.render.engine = 'BLENDER_EEVEE_NEXT'
scene.render.resolution_percentage = 50
scene.render.dither_intensity = 0.0
scene.cycles.use_denoising = False
scene.cycles.samples = 128
scene.cycles.sampling_pattern = 'TABULATED_SOBOL'
scene.cycles.light_sampling_threshold = 0.0
scene.cycles.use_adaptive_sampling = False
scene.cycles.use_light_tree = False
scene.cycles.blur_glossy = 0.0
scene.cycles.sample_clamp_indirect = 0.0
scene.view_settings.view_transform = 'Standard'
bpy.context.view_layer.update()

# ---- added for rendering (the .blend has no usable light): sun
light_auto_sun = bpy.data.lights.new('AutoSun', 'SUN')
light_auto_sun.energy = 3.0
light_auto_sun.angle = 0.0523599
ob_auto_sun = bpy.data.objects.new('AutoSun', light_auto_sun)
scene.collection.objects.link(ob_auto_sun)
ob_auto_sun.rotation_euler = (0.872665, 0.174533, 0.523599)
bpy.context.view_layer.update()

